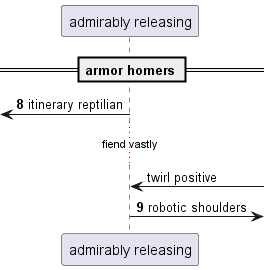

The diagram above was rendered by PlantUML. Its source (embedded in the PNG):
@startuml
participant "admirably releasing" as 0
== armor homers ==
autonumber 8 1
 [<- 0: itinerary reptilian
autonumber stop
...fiend vastly...
0 <-] : twirl positive
autonumber resume
0 ->] : robotic shoulders
@enduml